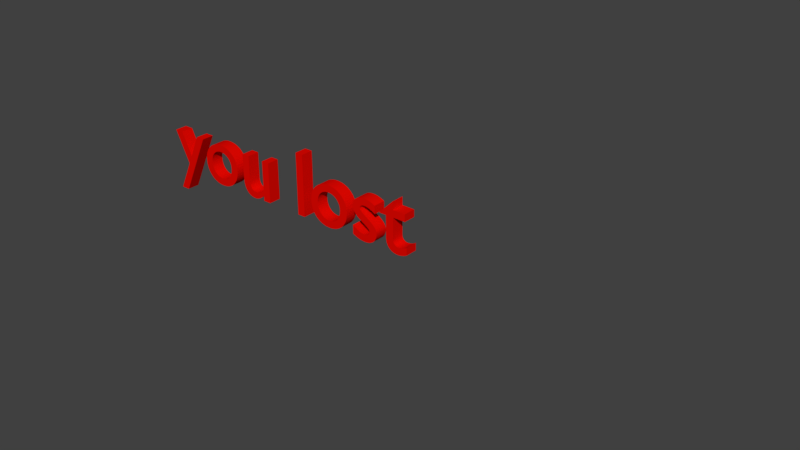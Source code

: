 # Source: you_lost.blend  (saved by Blender 2.77.0; exported with 4.5.12 LTS)
import bpy
from mathutils import Matrix  # noqa: F401  (used for matrix-valued properties, if any)

bpy.ops.wm.read_factory_settings(use_empty=True)
scene = bpy.context.scene
scene.name = 'Scene'

# ---- collections
col_collection_1 = bpy.data.collections.new('Collection 1'); scene.collection.children.link(col_collection_1)

# ---- materials (node trees are filled in below, after node groups)
mat_material_002 = bpy.data.materials.new('Material.002')
mat_material_002.alpha_threshold = 0.0
mat_material_002.use_transparent_shadow = False
mat_material_002.diffuse_color = (0.8, 0.002208, 0.0, 1.0)
mat_material_002.specular_color = (0.0, 0.0, 0.0)
mat_material_002.roughness = 0.5

# ---- material node trees

# ---- world
world_world = bpy.data.worlds.new('World'); scene.world = world_world
world_world.color = (0.05088, 0.05088, 0.05088)
world_world.use_sun_shadow = False
world_world.sun_shadow_jitter_overblur = 0.0
world_world.cycles.sampling_method = 'MANUAL'

# ---- curves / text
txt_text = bpy.data.curves.new('Text', 'FONT')
txt_text.dimensions = '2D'
txt_text.body = 'you lost'
txt_text.materials.append(mat_material_002)
txt_text.use_path_clamp = True
txt_text.bevel_resolution = 0

# ---- objects
ob_text = bpy.data.objects.new('Text', txt_text)

# ---- transforms, parenting, visibility, modifiers, constraints
ob_text.location = (0.0, 0.0, 0.0)
ob_text.rotation_euler = (1.571, -0.0, 0.0)
ob_text.lineart.crease_threshold = 0.0
_m = ob_text.modifiers.new('Solidify', 'SOLIDIFY')
_m.thickness = 0.138
_m.nonmanifold_thickness_mode = 'FIXED'
_m.nonmanifold_merge_threshold = 0.0003

# ---- collection membership
col_collection_1.objects.link(ob_text)

# ---- scene / render settings (as saved in the file)
scene.frame_start = 1; scene.frame_end = 250; scene.frame_set(1)
scene.render.engine = 'BLENDER_EEVEE_NEXT'
scene.render.resolution_percentage = 50
scene.render.dither_intensity = 0.0
scene.cycles.use_denoising = False
scene.cycles.samples = 128
scene.cycles.sampling_pattern = 'TABULATED_SOBOL'
scene.cycles.light_sampling_threshold = 0.0
scene.cycles.use_adaptive_sampling = False
scene.cycles.use_light_tree = False
scene.cycles.blur_glossy = 0.0
scene.cycles.sample_clamp_indirect = 0.0
scene.view_settings.view_transform = 'Standard'
bpy.context.view_layer.update()

# ---- added for rendering (the .blend has no active camera and no usable light): camera, sun
cam_auto = bpy.data.cameras.new('AutoCamera')
cam_auto.lens = 50.0
cam_auto.sensor_width = 36.0
cam_auto.clip_end = 1000.0
ob_auto_camera = bpy.data.objects.new('AutoCamera', cam_auto)
scene.collection.objects.link(ob_auto_camera)
ob_auto_camera.location = (9.07994, -7.08593, 5.04395)
ob_auto_camera.rotation_euler = (1.09748, -7.21219e-08, 0.694738)
scene.camera = ob_auto_camera
light_auto_sun = bpy.data.lights.new('AutoSun', 'SUN')
light_auto_sun.energy = 3.0
light_auto_sun.angle = 0.0523599
ob_auto_sun = bpy.data.objects.new('AutoSun', light_auto_sun)
scene.collection.objects.link(ob_auto_sun)
ob_auto_sun.rotation_euler = (0.872665, 0.174533, 0.523599)
bpy.context.view_layer.update()
